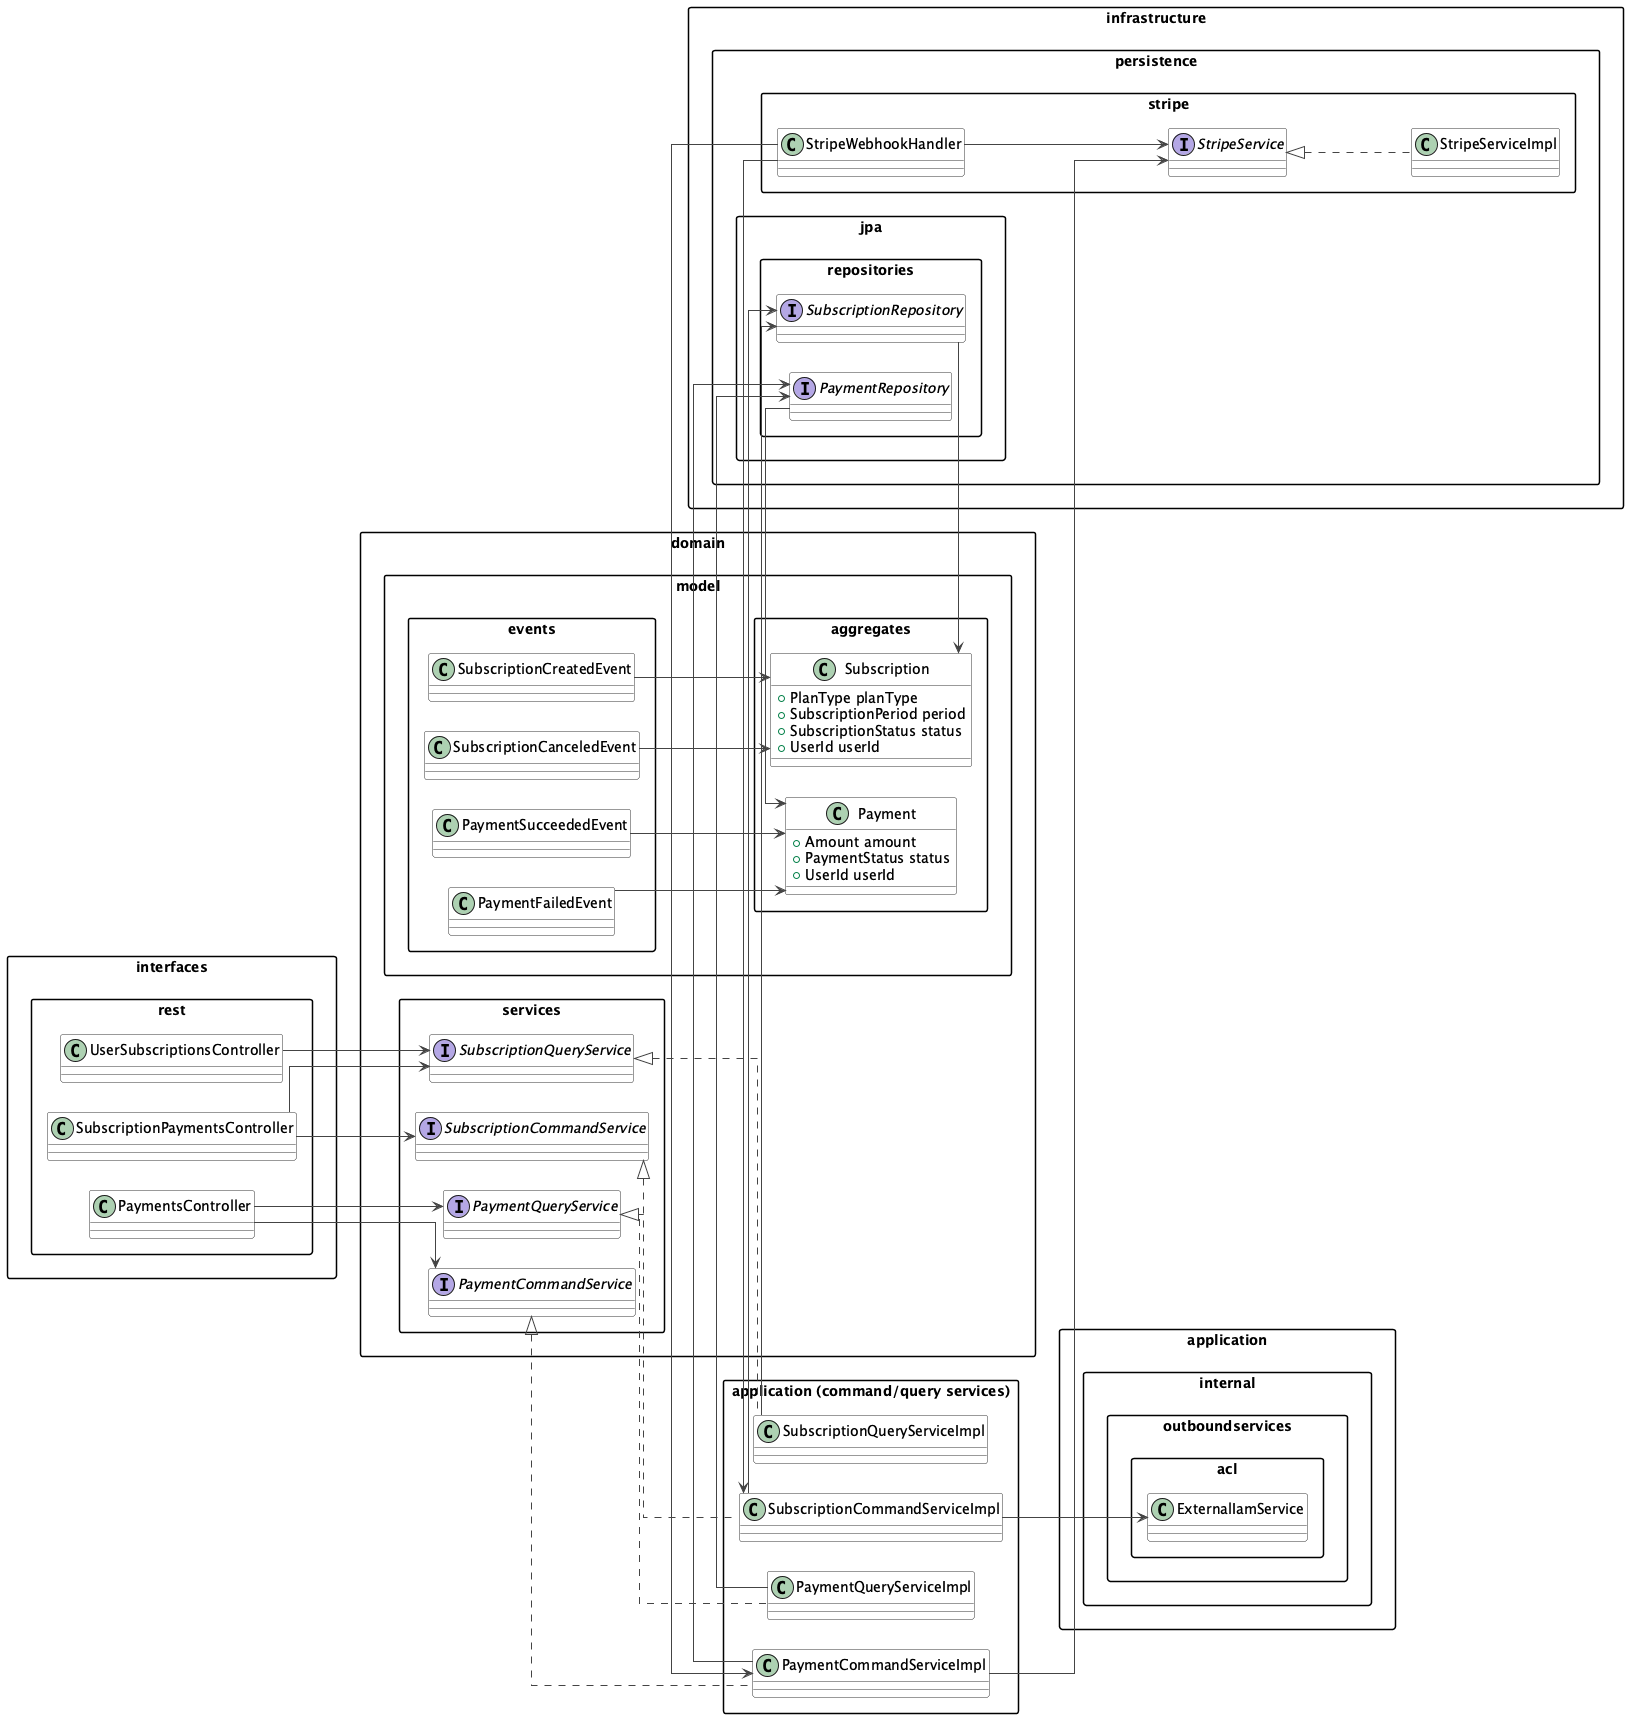

The diagram above was rendered by PlantUML. Its source (embedded in the PNG):
@startuml
' Bounded Context: payments
' Compact view: aggregates, services, repositories, controllers.
' Individual commands/queries/resources/assemblers are omitted for readability.

left to right direction
skinparam linetype ortho
skinparam nodesep 30
skinparam ranksep 50
skinparam shadowing false
skinparam packageStyle rectangle
skinparam class {
  BackgroundColor White
  ArrowColor #444444
  BorderColor #333333
}

package "domain.model.aggregates" {
  class Payment {
    +Amount amount
    +PaymentStatus status
    +UserId userId
  }

  class Subscription {
    +PlanType planType
    +SubscriptionPeriod period
    +SubscriptionStatus status
    +UserId userId
  }
}

package "domain.model.events" {
  class PaymentFailedEvent
  class PaymentSucceededEvent
  class SubscriptionCanceledEvent
  class SubscriptionCreatedEvent
}

package "domain.services" {
  interface PaymentCommandService
  interface PaymentQueryService
  interface SubscriptionCommandService
  interface SubscriptionQueryService
}

package "application (command/query services)" {
  class PaymentCommandServiceImpl
  class PaymentQueryServiceImpl
  class SubscriptionCommandServiceImpl
  class SubscriptionQueryServiceImpl
}

package "application.internal.outboundservices.acl" {
  class ExternalIamService
}

package "infrastructure.persistence.jpa.repositories" {
  interface PaymentRepository
  interface SubscriptionRepository
}

package "infrastructure.persistence.stripe" {
  interface StripeService
  class StripeServiceImpl
  class StripeWebhookHandler
}

package "interfaces.rest" {
  class PaymentsController
  class SubscriptionPaymentsController
  class UserSubscriptionsController
}

' Repositories manage aggregates
PaymentRepository --> Payment
SubscriptionRepository --> Subscription

' Service implementations
PaymentCommandService <|.. PaymentCommandServiceImpl
PaymentQueryService   <|.. PaymentQueryServiceImpl
SubscriptionCommandService <|.. SubscriptionCommandServiceImpl
SubscriptionQueryService   <|.. SubscriptionQueryServiceImpl

' Command / query services use repositories and outbound services
PaymentCommandServiceImpl --> PaymentRepository
PaymentCommandServiceImpl --> StripeService
PaymentQueryServiceImpl   --> PaymentRepository

SubscriptionCommandServiceImpl --> SubscriptionRepository
SubscriptionCommandServiceImpl --> ExternalIamService
SubscriptionQueryServiceImpl   --> SubscriptionRepository

' Stripe infrastructure
StripeService <|.. StripeServiceImpl
StripeWebhookHandler --> StripeService
StripeWebhookHandler --> PaymentCommandServiceImpl
StripeWebhookHandler --> SubscriptionCommandServiceImpl

' Events emitted from aggregates / services
PaymentFailedEvent --> Payment
PaymentSucceededEvent --> Payment
SubscriptionCreatedEvent --> Subscription
SubscriptionCanceledEvent --> Subscription

' Controllers use services
PaymentsController --> PaymentCommandService
PaymentsController --> PaymentQueryService

SubscriptionPaymentsController --> SubscriptionCommandService
SubscriptionPaymentsController --> SubscriptionQueryService

UserSubscriptionsController --> SubscriptionQueryService

@enduml